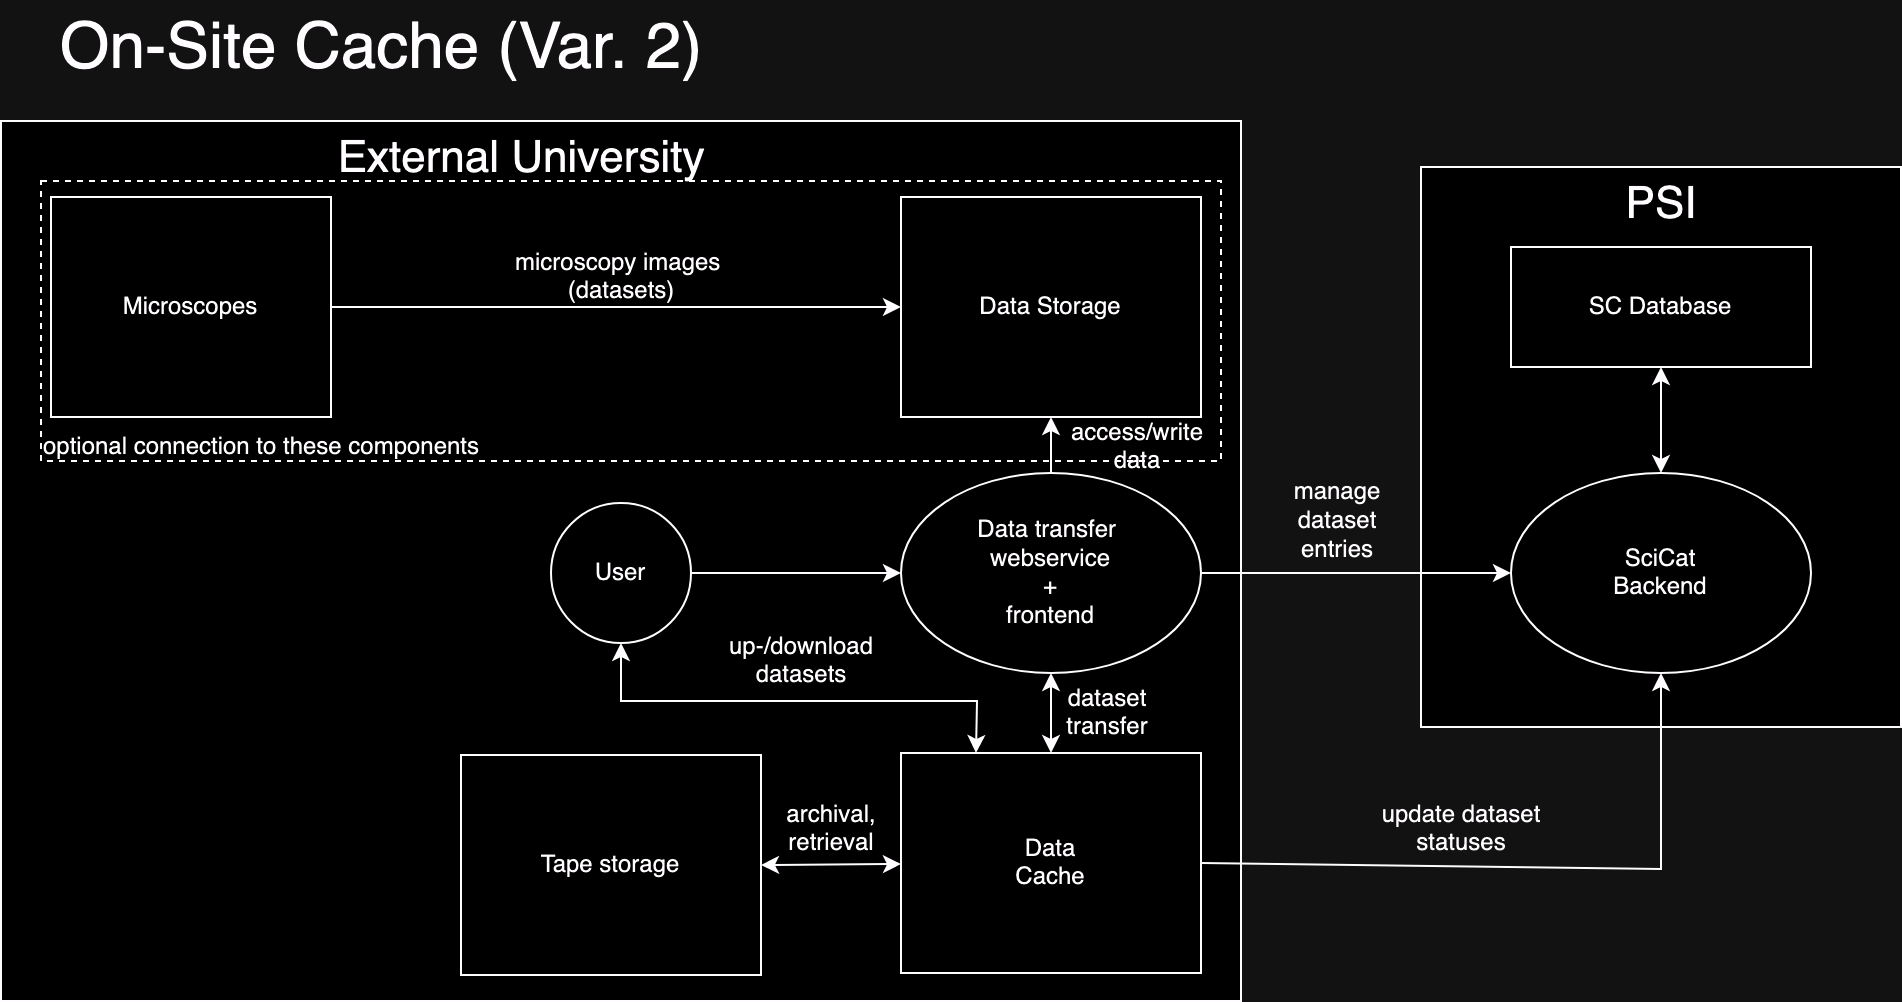

The diagram above was exported from draw.io. Its source (the exported page's mxGraphModel, read from the mxfile embedded in the PNG):
<mxGraphModel dx="1472" dy="1026" grid="1" gridSize="10" guides="1" tooltips="1" connect="1" arrows="1" fold="1" page="1" pageScale="1" pageWidth="1169" pageHeight="827" math="0" shadow="0">
  <root>
    <mxCell id="0" />
    <mxCell id="1" parent="0" />
    <mxCell id="Qtx_ZqEV-sZvL8ISs7kM-2" value="" style="rounded=0;whiteSpace=wrap;html=1;fillColor=default;" parent="1" vertex="1">
      <mxGeometry x="750" y="83" width="240" height="280" as="geometry" />
    </mxCell>
    <mxCell id="Qtx_ZqEV-sZvL8ISs7kM-1" value="" style="rounded=0;whiteSpace=wrap;html=1;fillColor=default;" parent="1" vertex="1">
      <mxGeometry x="40" y="60" width="620" height="440" as="geometry" />
    </mxCell>
    <mxCell id="Qtx_ZqEV-sZvL8ISs7kM-29" value="User" style="ellipse;whiteSpace=wrap;html=1;" parent="1" vertex="1">
      <mxGeometry x="315" y="251" width="70" height="70" as="geometry" />
    </mxCell>
    <mxCell id="Qtx_ZqEV-sZvL8ISs7kM-6" value="&lt;div&gt;&lt;font style=&quot;font-size: 22px;&quot;&gt;External University&lt;/font&gt;&lt;/div&gt;" style="text;html=1;align=center;verticalAlign=middle;resizable=0;points=[];autosize=1;strokeColor=none;fillColor=none;" parent="1" vertex="1">
      <mxGeometry x="195" y="60" width="210" height="40" as="geometry" />
    </mxCell>
    <mxCell id="Qtx_ZqEV-sZvL8ISs7kM-10" style="edgeStyle=orthogonalEdgeStyle;rounded=0;orthogonalLoop=1;jettySize=auto;html=1;exitX=1;exitY=0.5;exitDx=0;exitDy=0;" parent="1" source="Qtx_ZqEV-sZvL8ISs7kM-7" target="Qtx_ZqEV-sZvL8ISs7kM-9" edge="1">
      <mxGeometry relative="1" as="geometry">
        <mxPoint x="300" y="152.66999999999996" as="sourcePoint" />
      </mxGeometry>
    </mxCell>
    <mxCell id="Qtx_ZqEV-sZvL8ISs7kM-7" value="Microscopes" style="rounded=0;whiteSpace=wrap;html=1;" parent="1" vertex="1">
      <mxGeometry x="65" y="98" width="140" height="110" as="geometry" />
    </mxCell>
    <mxCell id="Qtx_ZqEV-sZvL8ISs7kM-9" value="&lt;div&gt;Data Storage&lt;/div&gt;" style="rounded=0;whiteSpace=wrap;html=1;" parent="1" vertex="1">
      <mxGeometry x="490" y="98" width="150" height="110" as="geometry" />
    </mxCell>
    <mxCell id="Qtx_ZqEV-sZvL8ISs7kM-11" value="&lt;div&gt;microscopy images&amp;nbsp;&lt;/div&gt;&lt;div&gt;(datasets)&lt;/div&gt;" style="text;html=1;align=center;verticalAlign=middle;resizable=0;points=[];autosize=1;strokeColor=none;fillColor=none;" parent="1" vertex="1">
      <mxGeometry x="285" y="118" width="130" height="40" as="geometry" />
    </mxCell>
    <mxCell id="Qtx_ZqEV-sZvL8ISs7kM-37" style="edgeStyle=orthogonalEdgeStyle;rounded=0;orthogonalLoop=1;jettySize=auto;html=1;exitX=1;exitY=0.5;exitDx=0;exitDy=0;entryX=0;entryY=0.5;entryDx=0;entryDy=0;" parent="1" source="Qtx_ZqEV-sZvL8ISs7kM-16" target="Qtx_ZqEV-sZvL8ISs7kM-36" edge="1">
      <mxGeometry relative="1" as="geometry" />
    </mxCell>
    <mxCell id="Qtx_ZqEV-sZvL8ISs7kM-16" value="&lt;div&gt;Data transfer&amp;nbsp;&lt;/div&gt;&lt;div&gt;webservice&lt;/div&gt;&lt;div&gt;+&lt;/div&gt;&lt;div&gt;frontend&lt;br&gt;&lt;/div&gt;" style="ellipse;whiteSpace=wrap;html=1;" parent="1" vertex="1">
      <mxGeometry x="490" y="236" width="150" height="100" as="geometry" />
    </mxCell>
    <mxCell id="Qtx_ZqEV-sZvL8ISs7kM-25" value="" style="endArrow=classic;html=1;rounded=0;entryX=0;entryY=0.5;entryDx=0;entryDy=0;" parent="1" source="Qtx_ZqEV-sZvL8ISs7kM-29" target="Qtx_ZqEV-sZvL8ISs7kM-16" edge="1">
      <mxGeometry width="50" height="50" relative="1" as="geometry">
        <mxPoint x="665" y="496.6700000000001" as="sourcePoint" />
        <mxPoint x="490" y="272" as="targetPoint" />
      </mxGeometry>
    </mxCell>
    <mxCell id="Qtx_ZqEV-sZvL8ISs7kM-27" style="edgeStyle=orthogonalEdgeStyle;rounded=0;orthogonalLoop=1;jettySize=auto;html=1;exitX=0.5;exitY=1;exitDx=0;exitDy=0;" parent="1" edge="1">
      <mxGeometry relative="1" as="geometry">
        <mxPoint x="312.5" y="477.67" as="sourcePoint" />
        <mxPoint x="312.5" y="477.67" as="targetPoint" />
      </mxGeometry>
    </mxCell>
    <mxCell id="Qtx_ZqEV-sZvL8ISs7kM-28" style="edgeStyle=orthogonalEdgeStyle;rounded=0;orthogonalLoop=1;jettySize=auto;html=1;exitX=0.5;exitY=1;exitDx=0;exitDy=0;" parent="1" edge="1">
      <mxGeometry relative="1" as="geometry">
        <mxPoint x="312.5" y="477.67" as="sourcePoint" />
        <mxPoint x="312.5" y="477.67" as="targetPoint" />
      </mxGeometry>
    </mxCell>
    <mxCell id="Qtx_ZqEV-sZvL8ISs7kM-44" value="Tape storage" style="rounded=0;whiteSpace=wrap;html=1;" parent="1" vertex="1">
      <mxGeometry x="270" y="377" width="150" height="110" as="geometry" />
    </mxCell>
    <mxCell id="Qtx_ZqEV-sZvL8ISs7kM-45" value="" style="endArrow=classic;startArrow=classic;html=1;rounded=0;entryX=1;entryY=0.5;entryDx=0;entryDy=0;" parent="1" source="Qtx_ZqEV-sZvL8ISs7kM-31" target="Qtx_ZqEV-sZvL8ISs7kM-44" edge="1">
      <mxGeometry width="50" height="50" relative="1" as="geometry">
        <mxPoint x="972.5" y="432" as="sourcePoint" />
        <mxPoint x="465" y="431" as="targetPoint" />
      </mxGeometry>
    </mxCell>
    <mxCell id="Qtx_ZqEV-sZvL8ISs7kM-3" value="&lt;font style=&quot;font-size: 22px;&quot;&gt;PSI&lt;/font&gt;" style="text;html=1;align=center;verticalAlign=middle;resizable=0;points=[];autosize=1;strokeColor=none;fillColor=none;" parent="1" vertex="1">
      <mxGeometry x="840.0038461538461" y="83" width="60" height="40" as="geometry" />
    </mxCell>
    <mxCell id="Qtx_ZqEV-sZvL8ISs7kM-31" value="Data&lt;br&gt;&lt;div&gt;Cache&lt;/div&gt;" style="rounded=0;whiteSpace=wrap;html=1;" parent="1" vertex="1">
      <mxGeometry x="490" y="376" width="150" height="110" as="geometry" />
    </mxCell>
    <mxCell id="Qtx_ZqEV-sZvL8ISs7kM-36" value="&lt;div&gt;SciCat&lt;/div&gt;&lt;div&gt;Backend&lt;br&gt;&lt;/div&gt;" style="ellipse;whiteSpace=wrap;html=1;" parent="1" vertex="1">
      <mxGeometry x="795" y="236" width="150" height="100" as="geometry" />
    </mxCell>
    <mxCell id="Qtx_ZqEV-sZvL8ISs7kM-38" value="" style="endArrow=classic;startArrow=classic;html=1;rounded=0;entryX=0.5;entryY=1;entryDx=0;entryDy=0;exitX=0.5;exitY=0;exitDx=0;exitDy=0;" parent="1" source="Qtx_ZqEV-sZvL8ISs7kM-31" target="Qtx_ZqEV-sZvL8ISs7kM-16" edge="1">
      <mxGeometry width="50" height="50" relative="1" as="geometry">
        <mxPoint x="812.5" y="408" as="sourcePoint" />
        <mxPoint x="862.5" y="358" as="targetPoint" />
      </mxGeometry>
    </mxCell>
    <mxCell id="Qtx_ZqEV-sZvL8ISs7kM-42" value="SC Database" style="rounded=0;whiteSpace=wrap;html=1;" parent="1" vertex="1">
      <mxGeometry x="795" y="123" width="150" height="60" as="geometry" />
    </mxCell>
    <mxCell id="Qtx_ZqEV-sZvL8ISs7kM-43" value="" style="endArrow=classic;startArrow=classic;html=1;rounded=0;entryX=0.5;entryY=1;entryDx=0;entryDy=0;exitX=0.5;exitY=0;exitDx=0;exitDy=0;" parent="1" source="Qtx_ZqEV-sZvL8ISs7kM-36" target="Qtx_ZqEV-sZvL8ISs7kM-42" edge="1">
      <mxGeometry width="50" height="50" relative="1" as="geometry">
        <mxPoint x="820" y="233" as="sourcePoint" />
        <mxPoint x="870" y="183" as="targetPoint" />
      </mxGeometry>
    </mxCell>
    <mxCell id="Qtx_ZqEV-sZvL8ISs7kM-48" value="&lt;div&gt;archival,&lt;/div&gt;&lt;div&gt;retrieval&lt;/div&gt;" style="text;html=1;align=center;verticalAlign=middle;resizable=0;points=[];autosize=1;strokeColor=none;fillColor=none;" parent="1" vertex="1">
      <mxGeometry x="420" y="394" width="70" height="40" as="geometry" />
    </mxCell>
    <mxCell id="Qtx_ZqEV-sZvL8ISs7kM-50" value="&lt;div&gt;dataset&lt;/div&gt;&lt;div&gt;transfer&lt;br&gt;&lt;/div&gt;" style="text;html=1;align=center;verticalAlign=middle;resizable=0;points=[];autosize=1;strokeColor=none;fillColor=none;" parent="1" vertex="1">
      <mxGeometry x="562.5" y="336" width="60" height="40" as="geometry" />
    </mxCell>
    <mxCell id="Qtx_ZqEV-sZvL8ISs7kM-51" value="&lt;div&gt;manage&lt;br&gt;&lt;/div&gt;&lt;div&gt;dataset&lt;/div&gt;&lt;div&gt;entries&lt;br&gt;&lt;/div&gt;" style="text;html=1;align=center;verticalAlign=middle;resizable=0;points=[];autosize=1;strokeColor=none;fillColor=none;" parent="1" vertex="1">
      <mxGeometry x="672.5" y="230" width="70" height="60" as="geometry" />
    </mxCell>
    <mxCell id="Qtx_ZqEV-sZvL8ISs7kM-52" value="&lt;div&gt;update dataset&lt;/div&gt;&lt;div&gt;statuses&lt;/div&gt;" style="text;html=1;align=center;verticalAlign=middle;resizable=0;points=[];autosize=1;strokeColor=none;fillColor=none;" parent="1" vertex="1">
      <mxGeometry x="720" y="394" width="100" height="40" as="geometry" />
    </mxCell>
    <mxCell id="Qtx_ZqEV-sZvL8ISs7kM-54" value="&lt;div&gt;access/write&lt;/div&gt;&lt;div&gt;data&lt;br&gt;&lt;/div&gt;" style="text;html=1;align=center;verticalAlign=middle;resizable=0;points=[];autosize=1;strokeColor=none;fillColor=none;" parent="1" vertex="1">
      <mxGeometry x="562.5" y="203" width="90" height="40" as="geometry" />
    </mxCell>
    <mxCell id="Qtx_ZqEV-sZvL8ISs7kM-55" value="" style="endArrow=classic;html=1;rounded=0;entryX=0.5;entryY=1;entryDx=0;entryDy=0;exitX=0.5;exitY=0;exitDx=0;exitDy=0;" parent="1" source="Qtx_ZqEV-sZvL8ISs7kM-16" target="Qtx_ZqEV-sZvL8ISs7kM-9" edge="1">
      <mxGeometry width="50" height="50" relative="1" as="geometry">
        <mxPoint x="682.5" y="308" as="sourcePoint" />
        <mxPoint x="732.5" y="258" as="targetPoint" />
      </mxGeometry>
    </mxCell>
    <mxCell id="Qtx_ZqEV-sZvL8ISs7kM-56" value="&lt;div&gt;&lt;font style=&quot;font-size: 32px;&quot;&gt;On-Site Cache (Var. 2)&lt;/font&gt;&lt;/div&gt;" style="text;html=1;align=center;verticalAlign=middle;resizable=0;points=[];autosize=1;strokeColor=none;fillColor=none;" parent="1" vertex="1">
      <mxGeometry x="60" width="340" height="50" as="geometry" />
    </mxCell>
    <mxCell id="uyNXj7Ct0i2HBZx-eQtK-10" value="" style="endArrow=classic;html=1;rounded=0;entryX=0.5;entryY=1;entryDx=0;entryDy=0;exitX=1;exitY=0.5;exitDx=0;exitDy=0;" parent="1" source="Qtx_ZqEV-sZvL8ISs7kM-31" target="Qtx_ZqEV-sZvL8ISs7kM-36" edge="1">
      <mxGeometry width="50" height="50" relative="1" as="geometry">
        <mxPoint x="820" y="440" as="sourcePoint" />
        <mxPoint x="630" y="300" as="targetPoint" />
        <Array as="points">
          <mxPoint x="870" y="434" />
        </Array>
      </mxGeometry>
    </mxCell>
    <mxCell id="lnGGJ_NUt87TY9Sfnj02-1" value="" style="rounded=0;whiteSpace=wrap;html=1;fillColor=none;dashed=1;" vertex="1" parent="1">
      <mxGeometry x="60" y="90" width="590" height="140" as="geometry" />
    </mxCell>
    <mxCell id="lnGGJ_NUt87TY9Sfnj02-2" value="optional connection to these components" style="text;html=1;align=center;verticalAlign=middle;resizable=0;points=[];autosize=1;strokeColor=none;fillColor=none;" vertex="1" parent="1">
      <mxGeometry x="50" y="208" width="240" height="30" as="geometry" />
    </mxCell>
    <mxCell id="lnGGJ_NUt87TY9Sfnj02-3" value="" style="endArrow=classic;html=1;rounded=0;entryX=0.25;entryY=0;entryDx=0;entryDy=0;exitX=0.5;exitY=1;exitDx=0;exitDy=0;startArrow=classic;startFill=1;" edge="1" parent="1" source="Qtx_ZqEV-sZvL8ISs7kM-29" target="Qtx_ZqEV-sZvL8ISs7kM-31">
      <mxGeometry width="50" height="50" relative="1" as="geometry">
        <mxPoint x="670" y="350" as="sourcePoint" />
        <mxPoint x="720" y="300" as="targetPoint" />
        <Array as="points">
          <mxPoint x="350" y="350" />
          <mxPoint x="528" y="350" />
        </Array>
      </mxGeometry>
    </mxCell>
    <mxCell id="lnGGJ_NUt87TY9Sfnj02-4" value="&lt;div&gt;up-/download&lt;/div&gt;&lt;div&gt;datasets&lt;br&gt;&lt;/div&gt;" style="text;html=1;align=center;verticalAlign=middle;resizable=0;points=[];autosize=1;strokeColor=none;fillColor=none;" vertex="1" parent="1">
      <mxGeometry x="390" y="310" width="100" height="40" as="geometry" />
    </mxCell>
  </root>
</mxGraphModel>